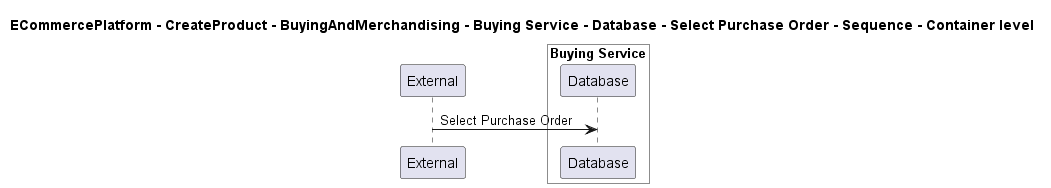

The diagram above was rendered by PlantUML. Its source (embedded in the PNG):
@startuml

title ECommercePlatform - CreateProduct - BuyingAndMerchandising - Buying Service - Database - Select Purchase Order - Sequence - Container level

participant "External" as C4InterFlow.SoftwareSystems.ExternalSystem

box "Buying Service" #White
    participant "Database" as ECommercePlatform.CreateProduct.BuyingAndMerchandising.SoftwareSystems.BuyingService.Containers.Database
end box


C4InterFlow.SoftwareSystems.ExternalSystem -> ECommercePlatform.CreateProduct.BuyingAndMerchandising.SoftwareSystems.BuyingService.Containers.Database : Select Purchase Order


@enduml